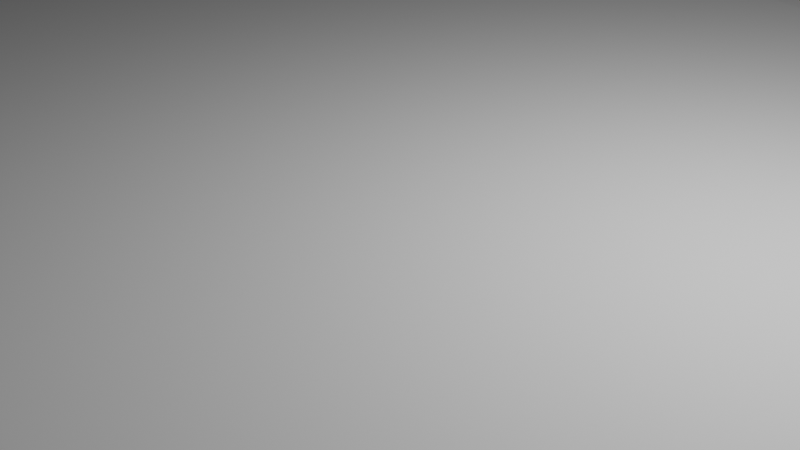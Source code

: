 # Source: Islandbase1.blend  (saved by Blender 3.2.14; exported with 4.5.12 LTS)
import bpy
from mathutils import Matrix  # noqa: F401  (used for matrix-valued properties, if any)

bpy.ops.wm.read_factory_settings(use_empty=True)
scene = bpy.context.scene
scene.name = 'Scene'

# ---- collections
col_collection = bpy.data.collections.new('Collection'); scene.collection.children.link(col_collection)

# ---- world
world_world = bpy.data.worlds.new('World'); scene.world = world_world
world_world.use_nodes = True; world_world.node_tree.nodes.clear()
_N = world_world.node_tree.nodes; _L = world_world.node_tree.links
n0 = _N.new('ShaderNodeOutputWorld'); n0.name = 'World Output'; n0.location = (300, 300)
n1 = _N.new('ShaderNodeBackground'); n1.name = 'Background'; n1.location = (10, 300)
n1.inputs[0].default_value = (0.05088, 0.05088, 0.05088, 1.0)
_L.new(n1.outputs[0], n0.inputs[0])
n0.is_active_output = True
world_world.color = (0.05088, 0.05088, 0.05088)
world_world.use_sun_shadow = False
world_world.sun_shadow_jitter_overblur = 0.0

# ---- cameras
cam_camera = bpy.data.cameras.new('Camera')
cam_camera.clip_end = 100.0
cam_camera.ortho_scale = 7.314

# ---- lights
light_light = bpy.data.lights.new('Light', 'POINT')
light_light.transmission_factor = 0.0
light_light.energy = 1000.0
light_light.shadow_soft_size = 0.1
light_light.shadow_maximum_resolution = 0.006
light_light.use_absolute_resolution = True

# ---- meshes
me_cube_002 = bpy.data.meshes.new('Cube.002')
me_cube_002.from_pydata([(-26.5, -18.83, -1.574), (-23.97, 32.04, 0.1036), (11.37, -25.8, -0.9437), (24.65, 18.74, -0.8252), (-0.1606, 27.69, -0.2192), (-6.804, -30.44, -0.9657), (-24.65, -2.806, -0.9058), (15.16, -8.834, -0.5552), (-3.286, -7.99, -0.01514), (-22.04, 14.86, -0.6102), (21.06, 4.538, -0.5552), (-1.047, 8.756, 0.07595), (-75.57, -70.41, -17.21), (-101.9, 121.5, -15.94), (122.9, 60.65, -16.73), (65.89, -100.3, -16.78), (-5.368, -127.0, -17.1), (13.22, 105.3, -16.73), (90.24, -39.94, -16.73), (-81.66, -13.54, -16.09), (116.3, 4.805, -16.74), (-78.98, 52.82, -13.21), (-45.11, -35.3, -6.345), (-47.12, 58.71, -4.496), (51.47, 30.27, -4.348), (26.58, -47.75, -4.665), (-8.731, -65.66, -5.99), (3.047, 52.42, -4.371), (36.36, -16.62, -4.348), (-45.83, -5.629, -5.46), (47.86, 4.247, -4.348), (-41.9, 24.43, -4.772), (-32.96, -23.0, -3.343), (-23.63, 24.98, 0.04122), (-120.7, 139.3, -26.17), (15.36, 22.93, -0.5594), (139.0, 67.16, -26.58), (13.45, -17.93, -0.6201), (69.12, -106.7, -26.54), (-18.56, -24.86, -1.147), (-15.15, 31.1, 0.2809), (4.474, -29.63, -0.8442), (-4.939, -18.84, -0.134), (-8.552, -135.6, -26.61), (10.68, 112.4, -26.55), (-26.34, -11.25, -1.06), (17.65, -1.926, -0.5552), (-1.99, 0.526, -0.003756), (7.216, -8.866, -0.08265), (-14.58, -5.27, -0.1265), (102.1, -44.81, -26.61), (-94.72, -16.82, -26.19), (-22.61, 5.618, -0.8971), (24.38, 12.38, -0.6014), (-0.43, 18.59, 0.1757), (133.6, 5.52, -26.62), (-12.62, 12.07, 0.1268), (11.12, 6.127, -0.07126), (-93.32, 61.59, -24.69), (-87.21, -80.63, -26.69), (-71.72, 87.6, -11.02), (85.34, 44.53, -11.28), (46.53, -74.03, -11.49), (-6.177, -95.84, -12.37), (8.922, 78.12, -11.35), (61.96, -27.95, -11.29), (-61.51, -9.403, -11.46), (79.9, 4.303, -11.29), (-58.06, 37.21, -9.366), (-74.9, 16.63, -14.28), (129.7, 32.21, -16.73), (-85.39, -40.7, -17.01), (101.5, -17.17, -16.74), (-57.71, 122.0, -16.68), (35.1, -123.4, -16.93), (-46.09, -104.4, -17.2), (81.53, -69.51, -16.73), (80.29, 84.67, -16.72), (-99.03, 93.5, -14.24), (-58.4, -51.84, -12.6), (-30.64, 39.11, -1.433), (31.34, 21.27, -1.874), (14.92, -30.85, -2.105), (-8.485, -42.78, -3.02), (0.2074, 35.44, -1.659), (21.31, -10.06, -1.839), (-33.05, -2.901, -2.811), (28.9, 4.03, -1.839), (-29.62, 17.11, -2.638), (-41.67, 7.99, -5.051), (54.21, 16.83, -4.348), (-49.03, -19.21, -5.967), (41.11, -5.827, -4.348), (-27.5, 59.98, -4.42), (11.73, -61.83, -5.304), (-29.98, -53.98, -6.365), (33.25, -31.27, -4.388), (32.53, 42.2, -4.351), (-48.02, 44.23, -4.78), (-32.12, 29.84, -1.977), (19.1, 28.92, -1.826), (19.25, -19.92, -1.878), (-22.84, -35.12, -3.306), (-16.27, -14.95, -0.26), (5.66, -19.1, -0.1785), (5.222, -40.13, -2.536), (-18.62, 40.04, -1.373), (9.006, -1.148, -0.08122), (-13.14, 3.316, -0.09834), (24.45, -2.777, -1.839), (-35.32, -12.2, -3.042), (33.09, 12.48, -1.848), (-13.5, 21.98, 0.5392), (13.43, 14.99, -0.1154), (-30.17, 6.307, -2.816), (-87.75, 18.86, -25.25), (147.9, 36.89, -26.61), (-98.48, -48.63, -26.64), (116.8, -19.87, -26.62), (-71.37, 135.3, -26.55), (35.47, -130.3, -26.56), (-54.2, -114.4, -26.66), (88.62, -75.39, -26.57), (89.3, 90.41, -26.55), (-117.0, 109.2, -25.24), (-56.05, 11.76, -10.14), (89.69, 23.81, -11.29), (-65.02, -29.21, -12.29), (69.43, -11.31, -11.29), (-40.52, 89.34, -11.4), (24.05, -92.44, -11.91), (-36.64, -78.34, -12.62), (56.91, -50.21, -11.31), (55.71, 62.74, -11.29), (-70.78, 66.58, -9.979), (-83.1, -20.21, -31.81), (-86.74, -53.21, -31.66), (-82.02, -78.1, -31.6), (-121.5, 139.1, -30.81), (-109.5, 126.1, -31.83), (5.251, 90.11, -31.6), (-69.67, 114.8, -31.84), (138.2, 66.98, -31.23), (122.8, 60.3, -31.53), (112.0, 7.238, -31.6), (123.8, 37.2, -31.58), (68.33, -106.9, -31.19), (58.23, -95.46, -31.47), (-10.85, -110.5, -31.52), (30.59, -106.0, -31.49), (79.66, 71.89, -31.52), (-54.74, -96.56, -31.58), (-1.361, -33.37, -31.66), (-7.377, -71.94, -31.57), (-9.345, -135.8, -31.26), (9.883, 112.2, -31.2), (-82.63, 55.18, -32.32), (-77.5, 14.76, -32.13), (69.58, -70.18, -31.53), (83.8, -41.51, -31.58), (5.744, 23.55, -32.0), (3.597, -3.984, -31.87), (-48.58, -26.54, -31.91), (46.43, -37.91, -31.58), (101.3, -44.99, -31.25), (-95.52, -17.01, -30.84), (97.9, -17.57, -31.6), (-102.5, 100.1, -32.13), (4.892, 57.1, -31.86), (132.8, 5.337, -31.27), (64.47, 12.66, -31.63), (-47.02, 40.06, -32.78), (-94.11, 61.41, -29.33), (-88.0, -80.81, -31.34), (36.04, -71.46, -31.55), (-52.9, -63.53, -31.66), (-44.45, 6.111, -32.45), (55.98, -12.12, -31.62), (72.36, 43.03, -31.6), (-59.23, 79.99, -32.45), (-88.55, 18.67, -29.9), (147.1, 36.71, -31.26), (-99.28, -48.82, -31.29), (116.0, -20.05, -31.27), (-72.16, 135.1, -31.2), (34.68, -130.5, -31.21), (-54.99, -114.5, -31.31), (87.83, -75.57, -31.22), (88.5, 90.22, -31.2), (-117.8, 109.0, -29.89)], [], [(31, 88, 99, 98), (88, 9, 33, 99), (99, 33, 1, 80), (98, 99, 80, 23), (27, 84, 100, 97), (84, 4, 35, 100), (100, 35, 3, 81), (97, 100, 81, 24), (28, 85, 101, 96), (85, 7, 37, 101), (101, 37, 2, 82), (96, 101, 82, 25), (26, 83, 102, 95), (83, 5, 39, 102), (102, 39, 0, 32), (95, 102, 32, 22), (8, 49, 103, 42), (49, 6, 45, 103), (103, 45, 0, 39), (42, 103, 39, 5), (7, 48, 104, 37), (48, 8, 42, 104), (104, 42, 5, 41), (37, 104, 41, 2), (25, 82, 105, 94), (82, 2, 41, 105), (105, 41, 5, 83), (94, 105, 83, 26), (23, 80, 106, 93), (80, 1, 40, 106), (106, 40, 4, 84), (93, 106, 84, 27), (10, 57, 107, 46), (57, 11, 47, 107), (107, 47, 8, 48), (46, 107, 48, 7), (11, 56, 108, 47), (56, 9, 52, 108), (108, 52, 6, 49), (47, 108, 49, 8), (30, 87, 109, 92), (87, 10, 46, 109), (109, 46, 7, 85), (92, 109, 85, 28), (22, 32, 110, 91), (32, 0, 45, 110), (110, 45, 6, 86), (91, 110, 86, 29), (24, 81, 111, 90), (81, 3, 53, 111), (111, 53, 10, 87), (90, 111, 87, 30), (4, 40, 112, 54), (40, 1, 33, 112), (112, 33, 9, 56), (54, 112, 56, 11), (3, 35, 113, 53), (35, 4, 54, 113), (113, 54, 11, 57), (53, 113, 57, 10), (29, 86, 114, 89), (86, 6, 52, 114), (114, 52, 9, 88), (89, 114, 88, 31), (118, 50, 164, 183), (51, 19, 69, 115), (115, 69, 21, 58), (58, 124, 189, 172), (116, 55, 169, 181), (36, 14, 70, 116), (116, 70, 20, 55), (50, 122, 187, 164), (38, 120, 185, 146), (59, 12, 71, 117), (117, 71, 19, 51), (55, 118, 183, 169), (123, 36, 142, 188), (55, 20, 72, 118), (118, 72, 18, 50), (36, 116, 181, 142), (121, 59, 173, 186), (34, 13, 73, 119), (119, 73, 17, 44), (119, 44, 155, 184), (117, 51, 165, 182), (38, 15, 74, 120), (120, 74, 16, 43), (44, 123, 188, 155), (115, 58, 172, 180), (43, 16, 75, 121), (121, 75, 12, 59), (43, 121, 186, 154), (34, 119, 184, 138), (50, 18, 76, 122), (122, 76, 15, 38), (124, 34, 138, 189), (59, 117, 182, 173), (44, 17, 77, 123), (123, 77, 14, 36), (122, 38, 146, 187), (51, 115, 180, 165), (58, 21, 78, 124), (124, 78, 13, 34), (120, 43, 154, 185), (19, 66, 125, 69), (66, 29, 89, 125), (125, 89, 31, 68), (69, 125, 68, 21), (14, 61, 126, 70), (61, 24, 90, 126), (126, 90, 30, 67), (70, 126, 67, 20), (12, 79, 127, 71), (79, 22, 91, 127), (127, 91, 29, 66), (71, 127, 66, 19), (20, 67, 128, 72), (67, 30, 92, 128), (128, 92, 28, 65), (72, 128, 65, 18), (13, 60, 129, 73), (60, 23, 93, 129), (129, 93, 27, 64), (73, 129, 64, 17), (15, 62, 130, 74), (62, 25, 94, 130), (130, 94, 26, 63), (74, 130, 63, 16), (16, 63, 131, 75), (63, 26, 95, 131), (131, 95, 22, 79), (75, 131, 79, 12), (18, 65, 132, 76), (65, 28, 96, 132), (132, 96, 25, 62), (76, 132, 62, 15), (17, 64, 133, 77), (64, 27, 97, 133), (133, 97, 24, 61), (77, 133, 61, 14), (21, 68, 134, 78), (68, 31, 98, 134), (134, 98, 23, 60), (78, 134, 60, 13), (152, 163, 174, 153), (163, 159, 158, 174), (174, 158, 147, 149), (153, 174, 149, 148), (135, 162, 175, 136), (162, 152, 153, 175), (175, 153, 148, 151), (136, 175, 151, 137), (156, 171, 176, 157), (171, 160, 161, 176), (176, 161, 152, 162), (157, 176, 162, 135), (160, 170, 177, 161), (170, 144, 166, 177), (177, 166, 159, 163), (161, 177, 163, 152), (140, 150, 178, 168), (150, 143, 145, 178), (178, 145, 144, 170), (168, 178, 170, 160), (139, 141, 179, 167), (141, 140, 168, 179), (179, 168, 160, 171), (167, 179, 171, 156), (135, 165, 180, 157), (157, 180, 172, 156), (143, 142, 181, 145), (145, 181, 169, 144), (137, 173, 182, 136), (136, 182, 165, 135), (144, 169, 183, 166), (166, 183, 164, 159), (139, 138, 184, 141), (141, 184, 155, 140), (147, 146, 185, 149), (149, 185, 154, 148), (148, 154, 186, 151), (151, 186, 173, 137), (159, 164, 187, 158), (158, 187, 146, 147), (140, 155, 188, 150), (150, 188, 142, 143), (156, 172, 189, 167), (167, 189, 138, 139)])
_uv = me_cube_002.uv_layers.new(name='UVMap')
_uv.uv.foreach_set('vector', [0.5398, 0.1836, 0.5895, 0.1849, 0.5914, 0.2242, 0.5426, 0.2241, 0.5895, 0.1849, 0.625, 0.199, 0.625, 0.2245, 0.5914, 0.2242, 0.5914, 0.2242, 0.625, 0.2245, 0.625, 0.25, 0.5917, 0.2613, 0.5426, 0.2241, 0.5914, 0.2242, 0.5917, 0.2613, 0.543, 0.2623, 0.543, 0.375, 0.5917, 0.375, 0.5917, 0.4362, 0.543, 0.436, 0.5917, 0.375, 0.625, 0.375, 0.625, 0.4375, 0.5917, 0.4362, 0.5917, 0.4362, 0.625, 0.4375, 0.625, 0.5, 0.5919, 0.4887, 0.543, 0.436, 0.5917, 0.4362, 0.5919, 0.4887, 0.543, 0.4877, 0.543, 0.6799, 0.593, 0.6799, 0.5923, 0.7217, 0.5422, 0.7219, 0.593, 0.6799, 0.6356, 0.6799, 0.6346, 0.7207, 0.5923, 0.7217, 0.5923, 0.7217, 0.6346, 0.7207, 0.625, 0.75, 0.5878, 0.7606, 0.5422, 0.7219, 0.5923, 0.7217, 0.5878, 0.7606, 0.537, 0.7616, 0.5116, 0.875, 0.5701, 0.875, 0.5648, 0.9375, 0.5038, 0.9375, 0.5701, 0.875, 0.625, 0.875, 0.625, 0.9375, 0.5648, 0.9375, 0.5648, 0.9375, 0.625, 0.9375, 0.625, 1.0, 0.5618, 1.0, 0.5038, 0.9375, 0.5648, 0.9375, 0.5618, 1.0, 0.4986, 1.0, 0.75, 0.6799, 0.8125, 0.6811, 0.8125, 0.7208, 0.75, 0.7205, 0.8125, 0.6811, 0.875, 0.6946, 0.875, 0.7223, 0.8125, 0.7208, 0.8125, 0.7208, 0.875, 0.7223, 0.875, 0.75, 0.8125, 0.75, 0.75, 0.7205, 0.8125, 0.7208, 0.8125, 0.75, 0.75, 0.75, 0.6356, 0.6799, 0.6888, 0.6799, 0.6886, 0.7205, 0.6346, 0.7207, 0.6888, 0.6799, 0.75, 0.6799, 0.75, 0.7205, 0.6886, 0.7205, 0.6886, 0.7205, 0.75, 0.7205, 0.75, 0.75, 0.6875, 0.75, 0.6346, 0.7207, 0.6886, 0.7205, 0.6875, 0.75, 0.625, 0.75, 0.537, 0.7616, 0.5878, 0.7606, 0.5792, 0.8137, 0.5247, 0.8139, 0.5878, 0.7606, 0.625, 0.75, 0.625, 0.8125, 0.5792, 0.8137, 0.5792, 0.8137, 0.625, 0.8125, 0.625, 0.875, 0.5701, 0.875, 0.5247, 0.8139, 0.5792, 0.8137, 0.5701, 0.875, 0.5116, 0.875, 0.543, 0.2623, 0.5917, 0.2613, 0.5917, 0.3138, 0.543, 0.314, 0.5917, 0.2613, 0.625, 0.25, 0.625, 0.3125, 0.5917, 0.3138, 0.5917, 0.3138, 0.625, 0.3125, 0.625, 0.375, 0.5917, 0.375, 0.543, 0.314, 0.5917, 0.3138, 0.5917, 0.375, 0.543, 0.375, 0.6356, 0.5664, 0.6888, 0.5664, 0.6888, 0.6229, 0.6356, 0.6229, 0.6888, 0.5664, 0.75, 0.5664, 0.75, 0.6229, 0.6888, 0.6229, 0.6888, 0.6229, 0.75, 0.6229, 0.75, 0.6799, 0.6888, 0.6799, 0.6356, 0.6229, 0.6888, 0.6229, 0.6888, 0.6799, 0.6356, 0.6799, 0.75, 0.5664, 0.8125, 0.5651, 0.8125, 0.6229, 0.75, 0.6229, 0.8125, 0.5651, 0.875, 0.551, 0.875, 0.6228, 0.8125, 0.6229, 0.8125, 0.6229, 0.875, 0.6228, 0.875, 0.6946, 0.8125, 0.6811, 0.75, 0.6229, 0.8125, 0.6229, 0.8125, 0.6811, 0.75, 0.6799, 0.543, 0.5664, 0.593, 0.5664, 0.593, 0.6229, 0.543, 0.6229, 0.593, 0.5664, 0.6356, 0.5664, 0.6356, 0.6229, 0.593, 0.6229, 0.593, 0.6229, 0.6356, 0.6229, 0.6356, 0.6799, 0.593, 0.6799, 0.543, 0.6229, 0.593, 0.6229, 0.593, 0.6799, 0.543, 0.6799, 0.4986, 0.0, 0.5618, 0.0, 0.5701, 0.02924, 0.5115, 0.02955, 0.5618, 0.0, 0.625, 0.0, 0.625, 0.02771, 0.5701, 0.02924, 0.5701, 0.02924, 0.625, 0.02771, 0.625, 0.05542, 0.5779, 0.06889, 0.5115, 0.02955, 0.5701, 0.02924, 0.5779, 0.06889, 0.5229, 0.07012, 0.543, 0.4877, 0.5919, 0.4887, 0.5928, 0.5261, 0.543, 0.5259, 0.5919, 0.4887, 0.625, 0.5, 0.6347, 0.5272, 0.5928, 0.5261, 0.5928, 0.5261, 0.6347, 0.5272, 0.6356, 0.5664, 0.593, 0.5664, 0.543, 0.5259, 0.5928, 0.5261, 0.593, 0.5664, 0.543, 0.5664, 0.75, 0.5, 0.8125, 0.5, 0.8125, 0.5271, 0.75, 0.5274, 0.8125, 0.5, 0.875, 0.5, 0.875, 0.5255, 0.8125, 0.5271, 0.8125, 0.5271, 0.875, 0.5255, 0.875, 0.551, 0.8125, 0.5651, 0.75, 0.5274, 0.8125, 0.5271, 0.8125, 0.5651, 0.75, 0.5664, 0.625, 0.5, 0.6875, 0.5, 0.6886, 0.5274, 0.6347, 0.5272, 0.6875, 0.5, 0.75, 0.5, 0.75, 0.5274, 0.6886, 0.5274, 0.6886, 0.5274, 0.75, 0.5274, 0.75, 0.5664, 0.6888, 0.5664, 0.6347, 0.5272, 0.6886, 0.5274, 0.6888, 0.5664, 0.6356, 0.5664, 0.5229, 0.07012, 0.5779, 0.06889, 0.5847, 0.1271, 0.5328, 0.1271, 0.5779, 0.06889, 0.625, 0.05542, 0.625, 0.1272, 0.5847, 0.1271, 0.5847, 0.1271, 0.625, 0.1272, 0.625, 0.199, 0.5895, 0.1849, 0.5328, 0.1271, 0.5847, 0.1271, 0.5895, 0.1849, 0.5398, 0.1836, 0.3781, 0.6229, 0.3781, 0.6799, 0.3781, 0.6799, 0.3781, 0.6229, 0.38, 0.06889, 0.4039, 0.07012, 0.4064, 0.1271, 0.3804, 0.1271, 0.3804, 0.1271, 0.4064, 0.1271, 0.4082, 0.1836, 0.3806, 0.1849, 0.3806, 0.1849, 0.3807, 0.2242, 0.3807, 0.2242, 0.3806, 0.1849, 0.3786, 0.5261, 0.3781, 0.5664, 0.3781, 0.5664, 0.3786, 0.5261, 0.3802, 0.4887, 0.409, 0.4877, 0.409, 0.5259, 0.3786, 0.5261, 0.3786, 0.5261, 0.409, 0.5259, 0.409, 0.5664, 0.3781, 0.5664, 0.3781, 0.6799, 0.3785, 0.7217, 0.3785, 0.7217, 0.3781, 0.6799, 0.3801, 0.7606, 0.3801, 0.8137, 0.3801, 0.8137, 0.3801, 0.7606, 0.3769, 0.0, 0.3788, 0.0, 0.3995, 0.02955, 0.3793, 0.02924, 0.3793, 0.02924, 0.3995, 0.02955, 0.4039, 0.07012, 0.38, 0.06889, 0.3781, 0.5664, 0.3781, 0.6229, 0.3781, 0.6229, 0.3781, 0.5664, 0.3807, 0.4362, 0.3802, 0.4887, 0.3802, 0.4887, 0.3807, 0.4362, 0.3781, 0.5664, 0.409, 0.5664, 0.409, 0.6229, 0.3781, 0.6229, 0.3781, 0.6229, 0.409, 0.6229, 0.409, 0.6799, 0.3781, 0.6799, 0.3802, 0.4887, 0.3786, 0.5261, 0.3786, 0.5261, 0.3802, 0.4887, 0.379, 0.9375, 0.3769, 1.0, 0.3769, 1.0, 0.379, 0.9375, 0.3807, 0.2613, 0.409, 0.2623, 0.409, 0.314, 0.3807, 0.3138, 0.3807, 0.3138, 0.409, 0.314, 0.409, 0.375, 0.3807, 0.375, 0.3807, 0.3138, 0.3807, 0.375, 0.3807, 0.375, 0.3807, 0.3138, 0.3793, 0.02924, 0.38, 0.06889, 0.38, 0.06889, 0.3793, 0.02924, 0.3801, 0.7606, 0.4074, 0.7616, 0.4044, 0.8139, 0.3801, 0.8137, 0.3801, 0.8137, 0.4044, 0.8139, 0.4011, 0.875, 0.3797, 0.875, 0.3807, 0.375, 0.3807, 0.4362, 0.3807, 0.4362, 0.3807, 0.375, 0.3804, 0.1271, 0.3806, 0.1849, 0.3806, 0.1849, 0.3804, 0.1271, 0.3797, 0.875, 0.4011, 0.875, 0.3976, 0.9375, 0.379, 0.9375, 0.379, 0.9375, 0.3976, 0.9375, 0.3788, 1.0, 0.3769, 1.0, 0.3797, 0.875, 0.379, 0.9375, 0.379, 0.9375, 0.3797, 0.875, 0.3807, 0.2613, 0.3807, 0.3138, 0.3807, 0.3138, 0.3807, 0.2613, 0.3781, 0.6799, 0.409, 0.6799, 0.4088, 0.7219, 0.3785, 0.7217, 0.3785, 0.7217, 0.4088, 0.7219, 0.4074, 0.7616, 0.3801, 0.7606, 0.3807, 0.2242, 0.3807, 0.2613, 0.3807, 0.2613, 0.3807, 0.2242, 0.3769, 0.0, 0.3793, 0.02924, 0.3793, 0.02924, 0.3769, 0.0, 0.3807, 0.375, 0.409, 0.375, 0.409, 0.436, 0.3807, 0.4362, 0.3807, 0.4362, 0.409, 0.436, 0.409, 0.4877, 0.3802, 0.4887, 0.3785, 0.7217, 0.3801, 0.7606, 0.3801, 0.7606, 0.3785, 0.7217, 0.38, 0.06889, 0.3804, 0.1271, 0.3804, 0.1271, 0.38, 0.06889, 0.3806, 0.1849, 0.4082, 0.1836, 0.4089, 0.2241, 0.3807, 0.2242, 0.3807, 0.2242, 0.4089, 0.2241, 0.409, 0.2623, 0.3807, 0.2613, 0.3801, 0.8137, 0.3797, 0.875, 0.3797, 0.875, 0.3801, 0.8137, 0.4039, 0.07012, 0.4579, 0.07012, 0.4651, 0.1271, 0.4064, 0.1271, 0.4579, 0.07012, 0.5229, 0.07012, 0.5328, 0.1271, 0.4651, 0.1271, 0.4651, 0.1271, 0.5328, 0.1271, 0.5398, 0.1836, 0.4701, 0.1836, 0.4064, 0.1271, 0.4651, 0.1271, 0.4701, 0.1836, 0.4082, 0.1836, 0.409, 0.4877, 0.4724, 0.4877, 0.4724, 0.5259, 0.409, 0.5259, 0.4724, 0.4877, 0.543, 0.4877, 0.543, 0.5259, 0.4724, 0.5259, 0.4724, 0.5259, 0.543, 0.5259, 0.543, 0.5664, 0.4724, 0.5664, 0.409, 0.5259, 0.4724, 0.5259, 0.4724, 0.5664, 0.409, 0.5664, 0.3788, 0.0, 0.4387, 0.0, 0.4494, 0.02955, 0.3995, 0.02955, 0.4387, 0.0, 0.4986, 0.0, 0.5115, 0.02955, 0.4494, 0.02955, 0.4494, 0.02955, 0.5115, 0.02955, 0.5229, 0.07012, 0.4579, 0.07012, 0.3995, 0.02955, 0.4494, 0.02955, 0.4579, 0.07012, 0.4039, 0.07012, 0.409, 0.5664, 0.4724, 0.5664, 0.4724, 0.6229, 0.409, 0.6229, 0.4724, 0.5664, 0.543, 0.5664, 0.543, 0.6229, 0.4724, 0.6229, 0.4724, 0.6229, 0.543, 0.6229, 0.543, 0.6799, 0.4724, 0.6799, 0.409, 0.6229, 0.4724, 0.6229, 0.4724, 0.6799, 0.409, 0.6799, 0.409, 0.2623, 0.4724, 0.2623, 0.4724, 0.314, 0.409, 0.314, 0.4724, 0.2623, 0.543, 0.2623, 0.543, 0.314, 0.4724, 0.314, 0.4724, 0.314, 0.543, 0.314, 0.543, 0.375, 0.4724, 0.375, 0.409, 0.314, 0.4724, 0.314, 0.4724, 0.375, 0.409, 0.375, 0.4074, 0.7616, 0.468, 0.7616, 0.4593, 0.8139, 0.4044, 0.8139, 0.468, 0.7616, 0.537, 0.7616, 0.5247, 0.8139, 0.4593, 0.8139, 0.4593, 0.8139, 0.5247, 0.8139, 0.5116, 0.875, 0.4498, 0.875, 0.4044, 0.8139, 0.4593, 0.8139, 0.4498, 0.875, 0.4011, 0.875, 0.4011, 0.875, 0.4498, 0.875, 0.4438, 0.9375, 0.3976, 0.9375, 0.4498, 0.875, 0.5116, 0.875, 0.5038, 0.9375, 0.4438, 0.9375, 0.4438, 0.9375, 0.5038, 0.9375, 0.4986, 1.0, 0.4387, 1.0, 0.3976, 0.9375, 0.4438, 0.9375, 0.4387, 1.0, 0.3788, 1.0, 0.409, 0.6799, 0.4724, 0.6799, 0.4718, 0.7219, 0.4088, 0.7219, 0.4724, 0.6799, 0.543, 0.6799, 0.5422, 0.7219, 0.4718, 0.7219, 0.4718, 0.7219, 0.5422, 0.7219, 0.537, 0.7616, 0.468, 0.7616, 0.4088, 0.7219, 0.4718, 0.7219, 0.468, 0.7616, 0.4074, 0.7616, 0.409, 0.375, 0.4724, 0.375, 0.4724, 0.436, 0.409, 0.436, 0.4724, 0.375, 0.543, 0.375, 0.543, 0.436, 0.4724, 0.436, 0.4724, 0.436, 0.543, 0.436, 0.543, 0.4877, 0.4724, 0.4877, 0.409, 0.436, 0.4724, 0.436, 0.4724, 0.4877, 0.409, 0.4877, 0.4082, 0.1836, 0.4701, 0.1836, 0.4721, 0.2241, 0.4089, 0.2241, 0.4701, 0.1836, 0.5398, 0.1836, 0.5426, 0.2241, 0.4721, 0.2241, 0.4721, 0.2241, 0.5426, 0.2241, 0.543, 0.2623, 0.4724, 0.2623, 0.4089, 0.2241, 0.4721, 0.2241, 0.4724, 0.2623, 0.409, 0.2623, 0.25, 0.6799, 0.31, 0.6799, 0.3104, 0.7205, 0.25, 0.7205, 0.31, 0.6799, 0.3548, 0.6799, 0.3565, 0.7207, 0.3104, 0.7205, 0.3104, 0.7205, 0.3565, 0.7207, 0.375, 0.75, 0.3125, 0.75, 0.25, 0.7205, 0.3104, 0.7205, 0.3125, 0.75, 0.25, 0.75, 0.125, 0.6946, 0.1875, 0.6811, 0.1875, 0.7208, 0.125, 0.7223, 0.1875, 0.6811, 0.25, 0.6799, 0.25, 0.7205, 0.1875, 0.7208, 0.1875, 0.7208, 0.25, 0.7205, 0.25, 0.75, 0.1875, 0.75, 0.125, 0.7223, 0.1875, 0.7208, 0.1875, 0.75, 0.125, 0.75, 0.125, 0.551, 0.1875, 0.5651, 0.1875, 0.6229, 0.125, 0.6228, 0.1875, 0.5651, 0.25, 0.5664, 0.25, 0.6229, 0.1875, 0.6229, 0.1875, 0.6229, 0.25, 0.6229, 0.25, 0.6799, 0.1875, 0.6811, 0.125, 0.6228, 0.1875, 0.6229, 0.1875, 0.6811, 0.125, 0.6946, 0.25, 0.5664, 0.31, 0.5664, 0.31, 0.6229, 0.25, 0.6229, 0.31, 0.5664, 0.3548, 0.5664, 0.3548, 0.6229, 0.31, 0.6229, 0.31, 0.6229, 0.3548, 0.6229, 0.3548, 0.6799, 0.31, 0.6799, 0.25, 0.6229, 0.31, 0.6229, 0.31, 0.6799, 0.25, 0.6799, 0.25, 0.5, 0.3125, 0.5, 0.3104, 0.5274, 0.25, 0.5274, 0.3125, 0.5, 0.375, 0.5, 0.3565, 0.5272, 0.3104, 0.5274, 0.3104, 0.5274, 0.3565, 0.5272, 0.3548, 0.5664, 0.31, 0.5664, 0.25, 0.5274, 0.3104, 0.5274, 0.31, 0.5664, 0.25, 0.5664, 0.125, 0.5, 0.1875, 0.5, 0.1875, 0.5271, 0.125, 0.5255, 0.1875, 0.5, 0.25, 0.5, 0.25, 0.5274, 0.1875, 0.5271, 0.1875, 0.5271, 0.25, 0.5274, 0.25, 0.5664, 0.1875, 0.5651, 0.125, 0.5255, 0.1875, 0.5271, 0.1875, 0.5651, 0.125, 0.551, 0.375, 0.05542, 0.38, 0.06889, 0.3804, 0.1271, 0.375, 0.1272, 0.375, 0.1272, 0.3804, 0.1271, 0.3806, 0.1849, 0.375, 0.199, 0.375, 0.5, 0.3802, 0.4887, 0.3786, 0.5261, 0.3565, 0.5272, 0.3565, 0.5272, 0.3786, 0.5261, 0.3781, 0.5664, 0.3548, 0.5664, 0.375, 0.0, 0.3769, 0.0, 0.3793, 0.02924, 0.375, 0.02771, 0.375, 0.02771, 0.3793, 0.02924, 0.38, 0.06889, 0.375, 0.05542, 0.3548, 0.5664, 0.3781, 0.5664, 0.3781, 0.6229, 0.3548, 0.6229, 0.3548, 0.6229, 0.3781, 0.6229, 0.3781, 0.6799, 0.3548, 0.6799, 0.375, 0.25, 0.3807, 0.2613, 0.3807, 0.3138, 0.375, 0.3125, 0.375, 0.3125, 0.3807, 0.3138, 0.3807, 0.375, 0.375, 0.375, 0.375, 0.75, 0.3801, 0.7606, 0.3801, 0.8137, 0.375, 0.8125, 0.375, 0.8125, 0.3801, 0.8137, 0.3797, 0.875, 0.375, 0.875, 0.375, 0.875, 0.3797, 0.875, 0.379, 0.9375, 0.375, 0.9375, 0.375, 0.9375, 0.379, 0.9375, 0.3769, 1.0, 0.375, 1.0, 0.3548, 0.6799, 0.3781, 0.6799, 0.3785, 0.7217, 0.3565, 0.7207, 0.3565, 0.7207, 0.3785, 0.7217, 0.3801, 0.7606, 0.375, 0.75, 0.375, 0.375, 0.3807, 0.375, 0.3807, 0.4362, 0.375, 0.4375, 0.375, 0.4375, 0.3807, 0.4362, 0.3802, 0.4887, 0.375, 0.5, 0.375, 0.199, 0.3806, 0.1849, 0.3807, 0.2242, 0.375, 0.2245, 0.375, 0.2245, 0.3807, 0.2242, 0.3807, 0.2613, 0.375, 0.25])
me_cube_002.update()
me_cube_001 = bpy.data.meshes.new('Cube.001')
me_cube_001.from_pydata([(-76.16, -44.81, -25.7), (-26.68, -15.55, -0.3816), (-99.21, 54.46, -25.7), (-33.67, 16.68, -0.3816), (106.8, -59.87, -25.7), (34.65, -20.79, -0.3816), (81.79, 57.48, -25.7), (27.06, 16.71, -0.3816), (36.18, 62.42, -25.7), (11.71, 16.45, -0.04434), (50.73, -76.95, -25.7), (16.03, -24.89, -0.04434), (-50.49, 85.42, -25.7), (-14.05, -16.46, -0.04434), (-18.02, 23.22, -0.04434), (-37.08, -48.37, -25.7), (-2.181, 21.51, -0.04434), (0.1811, -62.29, -25.7), (-3.869, 80.17, -25.7), (-0.9795, -20.74, -0.04434), (-100.5, -3.506, -25.7), (-32.59, -2.391, -0.04434), (109.3, -0.3108, -25.7), (33.15, -2.205, -0.04434), (10.71, -6.245, 0.6302), (-15.77, -3.389, 0.6302), (-2.722, -5.135, 0.6302), (-43.83, -26.53, -6.211), (-56.92, 29.86, -6.211), (45.91, 31.58, -6.211), (60.13, -35.09, -6.211), (28.26, -44.79, -6.211), (20.0, 34.39, -6.211), (-29.24, 47.45, -6.211), (-21.62, -28.55, -6.211), (-0.4549, -36.46, -6.211), (-2.756, 44.47, -6.211), (61.56, -1.249, -6.211), (-57.65, -3.064, -6.211), (-101.5, -4.345, -48.95), (-82.8, -46.07, -46.48), (-55.33, 76.87, -48.95), (-105.0, 56.14, -46.48), (107.0, -3.754, -48.95), (87.67, 56.23, -46.48), (52.66, -75.7, -48.95), (111.7, -62.7, -46.48), (38.98, 55.41, -48.95), (-1.275, -62.55, -48.95), (35.79, -16.57, -53.9), (-5.086, 71.45, -48.95), (-42.72, -48.98, -48.95), (-48.18, -7.511, -53.9), (-6.803, -13.05, -53.9), (-90.61, -29.05, -25.7), (-33.18, -20.05, -1.64), (-34.28, 8.633, -0.1021), (-73.87, 40.04, -14.35), (-78.18, 74.66, -25.7), (20.54, 16.97, -0.1021), (60.5, 42.29, -14.35), (98.36, 33.94, -25.7), (35.17, -13.75, -0.1021), (79.09, -44.83, -14.35), (82.37, -73.92, -25.7), (-21.39, -16.2, -0.1021), (59.58, 62.79, -25.7), (4.357, 18.4, -0.04434), (22.86, -71.65, -25.7), (27.27, -23.72, -0.1021), (13.13, -17.37, 0.5459), (90.32, 62.61, -38.31), (37.44, -57.51, -14.35), (26.64, 45.96, -14.35), (-25.41, 86.6, -25.7), (-7.418, -18.06, -0.04434), (-27.58, 20.5, -0.1021), (-57.19, -48.44, -25.7), (-37.7, 63.03, -14.35), (119.7, -0.6272, -38.63), (-14.72, -12.26, 0.5459), (-27.74, -36.29, -14.35), (-9.398, 23.43, -0.04434), (-18.73, -53.32, -25.7), (15.66, 69.61, -25.7), (6.493, -23.5, -0.04434), (-0.08278, -46.63, -14.35), (-1.949, -15.21, 0.5459), (-3.09, 59.13, -14.35), (-110.3, -3.805, -38.63), (-105.3, 26.49, -25.7), (-29.67, -11.22, -0.1021), (114.3, -33.87, -25.7), (30.15, 9.726, -0.1021), (10.65, 6.399, 0.5459), (117.4, -65.65, -38.31), (55.96, -84.09, -38.63), (-17.01, 10.56, 0.5459), (-2.639, 9.081, 0.5459), (-55.89, 92.74, -38.63), (-4.314, 86.97, -38.63), (2.763, -6.216, 0.6302), (-8.437, -4.145, 0.6302), (40.11, 67.72, -38.63), (-41.29, -52.98, -38.63), (22.52, -4.41, 0.5459), (-24.91, -2.79, 0.5459), (-84.14, -48.94, -38.31), (80.95, -0.6149, -14.35), (-74.82, -2.987, -14.35), (-56.76, -33.65, -14.35), (-42.97, 22.35, -1.64), (34.54, 23.54, -1.64), (45.17, -26.52, -1.64), (21.21, -33.76, -1.614), (15.02, 25.59, -1.614), (-22.19, 35.38, -1.614), (-16.49, -21.59, -1.614), (-0.4668, -27.53, -1.614), (-2.192, 33.13, -1.614), (46.15, -1.127, -1.614), (-43.47, -2.43, -1.614), (-52.03, -17.58, -6.211), (55.32, 18.21, -6.211), (-14.99, 48.13, -6.211), (12.43, -41.78, -6.211), (-11.2, -31.36, -6.211), (-44.97, 41.34, -6.211), (8.339, 38.47, -6.211), (46.24, -43.07, -6.211), (-33.05, -28.59, -6.211), (64.39, -20.32, -6.211), (33.29, 34.6, -6.211), (-60.38, 13.98, -6.211), (-92.26, -32.34, -48.53), (-85.64, 68.27, -48.53), (97.46, 34.08, -48.53), (88.31, -71.98, -48.53), (66.97, 57.07, -48.53), (22.42, -71.28, -48.95), (43.49, -51.86, -53.28), (-27.98, 77.56, -48.95), (-65.99, -48.15, -48.53), (-44.87, -35.65, -53.28), (-21.7, -54.06, -48.95), (15.65, 61.6, -48.95), (-4.349, -45.01, -53.28), (-106.9, 30.62, -48.53), (113.4, -40.37, -48.53), (35.62, 23.53, -53.28), (-52.12, 36.72, -53.28), (-6.54, 32.04, -53.28), (-24.93, -9.91, -53.9), (-77.16, -5.61, -53.28), (10.59, -16.48, -53.9), (73.25, -10.75, -53.28), (0.09802, -68.2, -38.63), (-109.1, 59.85, -38.31), (-45.53, 10.48, -1.621), (25.11, 25.77, -1.621), (48.31, -15.52, -1.621), (-25.14, -21.6, -1.621), (125.3, -37.71, -38.55), (-22.94, -11.59, 0.4647), (25.04, -15.85, 0.4647), (25.1, -78.39, -38.63), (34.8, -32.45, -1.621), (6.181, 28.63, -1.614), (-34.07, 30.84, -1.621), (107.9, 37.27, -38.55), (-7.857, -13.52, 0.5459), (-8.584, -23.71, -1.614), (9.248, -31.52, -1.614), (4.375, -16.89, 0.5459), (-11.43, 35.87, -1.614), (-99.52, -32.06, -38.55), (91.04, -80.69, -38.55), (3.147, 7.205, 0.5459), (-8.995, 10.35, 0.5459), (-28.1, 93.98, -38.63), (17.25, 75.47, -38.63), (21.08, 7.83, 0.4647), (-26.59, 9.718, 0.4647), (-63.66, -52.92, -38.55), (41.5, 13.57, -1.621), (-39.27, -13.39, -1.621), (-67.48, -21.95, -14.35), (72.8, 24.81, -14.35), (-19.08, 63.9, -14.35), (16.76, -53.58, -14.35), (-14.12, -39.97, -14.35), (-58.25, 55.04, -14.35), (11.41, 51.29, -14.35), (60.93, -55.26, -14.35), (-42.67, -36.34, -14.35), (84.65, -25.53, -14.35), (44.01, 46.23, -14.35), (-78.39, 19.28, -14.35), (81.25, -47.03, -52.68), (15.71, -50.32, -53.28), (-70.94, -33.52, -52.68), (-23.09, -39.63, -53.28), (-26.7, 36.05, -53.28), (-82.5, 34.06, -52.68), (11.81, 26.09, -53.28), (68.7, 28.07, -52.68), (-86.48, 81.25, -38.55), (-20.83, -58.42, -38.63), (66.26, 68.25, -38.55), (-115.6, 29.6, -38.55)], [], [(38, 121, 158, 133), (121, 21, 56, 158), (158, 56, 3, 111), (133, 158, 111, 28), (32, 115, 159, 132), (115, 9, 59, 159), (159, 59, 7, 112), (132, 159, 112, 29), (37, 120, 160, 131), (120, 23, 62, 160), (160, 62, 5, 113), (131, 160, 113, 30), (34, 117, 161, 130), (117, 13, 65, 161), (161, 65, 1, 55), (130, 161, 55, 27), (22, 92, 162, 79), (92, 4, 95, 162), (162, 95, 46, 148), (79, 162, 148, 43), (25, 106, 163, 80), (106, 21, 91, 163), (163, 91, 1, 65), (80, 163, 65, 13), (23, 105, 164, 62), (105, 24, 70, 164), (164, 70, 11, 69), (62, 164, 69, 5), (10, 68, 165, 96), (68, 17, 156, 165), (165, 156, 48, 139), (96, 165, 139, 45), (30, 113, 166, 129), (113, 5, 69, 166), (166, 69, 11, 114), (129, 166, 114, 31), (36, 119, 167, 128), (119, 16, 67, 167), (167, 67, 9, 115), (128, 167, 115, 32), (28, 111, 168, 127), (111, 3, 76, 168), (168, 76, 14, 116), (127, 168, 116, 33), (6, 61, 169, 71), (61, 22, 79, 169), (169, 79, 43, 136), (71, 169, 136, 44), (26, 102, 170, 87), (102, 25, 80, 170), (170, 80, 13, 75), (87, 170, 75, 19), (35, 118, 171, 126), (118, 19, 75, 171), (171, 75, 13, 117), (126, 171, 117, 34), (31, 114, 172, 125), (114, 11, 85, 172), (172, 85, 19, 118), (125, 172, 118, 35), (24, 101, 173, 70), (101, 26, 87, 173), (173, 87, 19, 85), (70, 173, 85, 11), (33, 116, 174, 124), (116, 14, 82, 174), (174, 82, 16, 119), (124, 174, 119, 36), (0, 54, 175, 107), (54, 20, 89, 175), (175, 89, 39, 134), (107, 175, 134, 40), (4, 64, 176, 95), (64, 10, 96, 176), (176, 96, 45, 137), (95, 176, 137, 46), (9, 67, 177, 94), (67, 16, 98, 177), (177, 98, 26, 101), (94, 177, 101, 24), (16, 82, 178, 98), (82, 14, 97, 178), (178, 97, 25, 102), (98, 178, 102, 26), (12, 74, 179, 99), (74, 18, 100, 179), (179, 100, 50, 141), (99, 179, 141, 41), (18, 84, 180, 100), (84, 8, 103, 180), (180, 103, 47, 145), (100, 180, 145, 50), (7, 59, 181, 93), (59, 9, 94, 181), (181, 94, 24, 105), (93, 181, 105, 23), (14, 76, 182, 97), (76, 3, 56, 182), (182, 56, 21, 106), (97, 182, 106, 25), (15, 77, 183, 104), (77, 0, 107, 183), (183, 107, 40, 142), (104, 183, 142, 51), (29, 112, 184, 123), (112, 7, 93, 184), (184, 93, 23, 120), (123, 184, 120, 37), (27, 55, 185, 122), (55, 1, 91, 185), (185, 91, 21, 121), (122, 185, 121, 38), (0, 110, 186, 54), (110, 27, 122, 186), (186, 122, 38, 109), (54, 186, 109, 20), (6, 60, 187, 61), (60, 29, 123, 187), (187, 123, 37, 108), (61, 187, 108, 22), (12, 78, 188, 74), (78, 33, 124, 188), (188, 124, 36, 88), (74, 188, 88, 18), (10, 72, 189, 68), (72, 31, 125, 189), (189, 125, 35, 86), (68, 189, 86, 17), (17, 86, 190, 83), (86, 35, 126, 190), (190, 126, 34, 81), (83, 190, 81, 15), (2, 57, 191, 58), (57, 28, 127, 191), (191, 127, 33, 78), (58, 191, 78, 12), (18, 88, 192, 84), (88, 36, 128, 192), (192, 128, 32, 73), (84, 192, 73, 8), (4, 63, 193, 64), (63, 30, 129, 193), (193, 129, 31, 72), (64, 193, 72, 10), (15, 81, 194, 77), (81, 34, 130, 194), (194, 130, 27, 110), (77, 194, 110, 0), (22, 108, 195, 92), (108, 37, 131, 195), (195, 131, 30, 63), (92, 195, 63, 4), (8, 73, 196, 66), (73, 32, 132, 196), (196, 132, 29, 60), (66, 196, 60, 6), (20, 109, 197, 90), (109, 38, 133, 197), (197, 133, 28, 57), (90, 197, 57, 2), (49, 155, 198, 140), (155, 43, 148, 198), (198, 148, 46, 137), (140, 198, 137, 45), (53, 154, 199, 146), (154, 49, 140, 199), (199, 140, 45, 139), (146, 199, 139, 48), (39, 153, 200, 134), (153, 52, 143, 200), (200, 143, 51, 142), (134, 200, 142, 40), (52, 152, 201, 143), (152, 53, 146, 201), (201, 146, 48, 144), (143, 201, 144, 51), (41, 141, 202, 150), (141, 50, 151, 202), (202, 151, 53, 152), (150, 202, 152, 52), (42, 135, 203, 147), (135, 41, 150, 203), (203, 150, 52, 153), (147, 203, 153, 39), (50, 145, 204, 151), (145, 47, 149, 204), (204, 149, 49, 154), (151, 204, 154, 53), (47, 138, 205, 149), (138, 44, 136, 205), (205, 136, 43, 155), (149, 205, 155, 49), (2, 58, 206, 157), (58, 12, 99, 206), (206, 99, 41, 135), (157, 206, 135, 42), (17, 83, 207, 156), (83, 15, 104, 207), (207, 104, 51, 144), (156, 207, 144, 48), (8, 66, 208, 103), (66, 6, 71, 208), (208, 71, 44, 138), (103, 208, 138, 47), (20, 90, 209, 89), (90, 2, 157, 209), (209, 157, 42, 147), (89, 209, 147, 39)])
_uv = me_cube_001.uv_layers.new(name='UVMap')
_uv.uv.foreach_set('vector', [0.5562, 0.06728, 0.5826, 0.06587, 0.5826, 0.1441, 0.5562, 0.1441, 0.5826, 0.06587, 0.625, 0.03842, 0.625, 0.1442, 0.5826, 0.1441, 0.5826, 0.1441, 0.625, 0.1442, 0.625, 0.25, 0.5826, 0.2216, 0.5562, 0.1441, 0.5826, 0.1441, 0.5826, 0.2216, 0.5562, 0.2202, 0.5562, 0.4513, 0.5826, 0.4515, 0.5826, 0.4801, 0.5562, 0.4804, 0.5826, 0.4515, 0.625, 0.4548, 0.625, 0.4774, 0.5826, 0.4801, 0.5826, 0.4801, 0.625, 0.4774, 0.625, 0.5, 0.5826, 0.5264, 0.5562, 0.4804, 0.5826, 0.4801, 0.5826, 0.5264, 0.5562, 0.5277, 0.5562, 0.6827, 0.5827, 0.6827, 0.5827, 0.7273, 0.5562, 0.7273, 0.5827, 0.6827, 0.6257, 0.6827, 0.6257, 0.7272, 0.5827, 0.7273, 0.5827, 0.7273, 0.6257, 0.7272, 0.625, 0.75, 0.5826, 0.7511, 0.5562, 0.7273, 0.5827, 0.7273, 0.5826, 0.7511, 0.5562, 0.7511, 0.5562, 0.9551, 0.5826, 0.9557, 0.5839, 0.9823, 0.5585, 0.9822, 0.5826, 0.9557, 0.625, 0.9674, 0.625, 0.9837, 0.5839, 0.9823, 0.5839, 0.9823, 0.625, 0.9837, 0.625, 1.0, 0.5963, 1.0, 0.5585, 0.9822, 0.5839, 0.9823, 0.5963, 1.0, 0.5843, 1.0, 0.4099, 0.6827, 0.4099, 0.7273, 0.3786, 0.7273, 0.3784, 0.6827, 0.4099, 0.7273, 0.4099, 0.7511, 0.3792, 0.751, 0.3786, 0.7273, 0.3786, 0.7273, 0.3792, 0.751, 0.375, 0.75, 0.3681, 0.7272, 0.3784, 0.6827, 0.3786, 0.7273, 0.3681, 0.7272, 0.3675, 0.6827, 0.8301, 0.6827, 0.8572, 0.6851, 0.8574, 0.7278, 0.8312, 0.7272, 0.8572, 0.6851, 0.875, 0.7116, 0.875, 0.7308, 0.8574, 0.7278, 0.8574, 0.7278, 0.875, 0.7308, 0.875, 0.75, 0.8587, 0.75, 0.8312, 0.7272, 0.8574, 0.7278, 0.8587, 0.75, 0.8424, 0.75, 0.6257, 0.6827, 0.6481, 0.6827, 0.648, 0.7272, 0.6257, 0.7272, 0.6481, 0.6827, 0.6737, 0.6827, 0.6734, 0.7272, 0.648, 0.7272, 0.648, 0.7272, 0.6734, 0.7272, 0.6702, 0.75, 0.6476, 0.75, 0.6257, 0.7272, 0.648, 0.7272, 0.6476, 0.75, 0.625, 0.75, 0.4099, 0.7987, 0.4099, 0.8295, 0.3794, 0.8293, 0.3794, 0.7984, 0.4099, 0.8295, 0.4099, 0.8679, 0.3794, 0.8673, 0.3794, 0.8293, 0.3794, 0.8293, 0.3794, 0.8673, 0.375, 0.8612, 0.375, 0.8282, 0.3794, 0.7984, 0.3794, 0.8293, 0.375, 0.8282, 0.375, 0.7952, 0.5562, 0.7511, 0.5826, 0.7511, 0.5826, 0.7731, 0.5562, 0.7732, 0.5826, 0.7511, 0.625, 0.75, 0.625, 0.7726, 0.5826, 0.7731, 0.5826, 0.7731, 0.625, 0.7726, 0.625, 0.7952, 0.5826, 0.7985, 0.5562, 0.7732, 0.5826, 0.7731, 0.5826, 0.7985, 0.5562, 0.7987, 0.5562, 0.3821, 0.5826, 0.3824, 0.5826, 0.4207, 0.5562, 0.4205, 0.5826, 0.3824, 0.625, 0.3888, 0.625, 0.4218, 0.5826, 0.4207, 0.5826, 0.4207, 0.625, 0.4218, 0.625, 0.4548, 0.5826, 0.4515, 0.5562, 0.4205, 0.5826, 0.4207, 0.5826, 0.4515, 0.5562, 0.4513, 0.5562, 0.2202, 0.5826, 0.2216, 0.5826, 0.2643, 0.5562, 0.2641, 0.5826, 0.2216, 0.625, 0.25, 0.625, 0.2663, 0.5826, 0.2643, 0.5826, 0.2643, 0.625, 0.2663, 0.625, 0.2826, 0.5826, 0.2943, 0.5562, 0.2641, 0.5826, 0.2643, 0.5826, 0.2943, 0.5562, 0.2949, 0.4099, 0.5277, 0.4099, 0.6056, 0.3786, 0.6051, 0.3792, 0.5254, 0.4099, 0.6056, 0.4099, 0.6827, 0.3784, 0.6827, 0.3786, 0.6051, 0.3786, 0.6051, 0.3784, 0.6827, 0.3675, 0.6827, 0.3681, 0.6028, 0.3792, 0.5254, 0.3786, 0.6051, 0.3681, 0.6028, 0.375, 0.5, 0.7429, 0.6827, 0.7886, 0.6827, 0.7887, 0.7272, 0.7423, 0.7272, 0.7886, 0.6827, 0.8301, 0.6827, 0.8312, 0.7272, 0.7887, 0.7272, 0.7887, 0.7272, 0.8312, 0.7272, 0.8424, 0.75, 0.7893, 0.75, 0.7423, 0.7272, 0.7887, 0.7272, 0.7893, 0.75, 0.7362, 0.75, 0.5562, 0.8679, 0.5826, 0.8676, 0.5826, 0.9137, 0.5562, 0.9136, 0.5826, 0.8676, 0.625, 0.8612, 0.625, 0.9143, 0.5826, 0.9137, 0.5826, 0.9137, 0.625, 0.9143, 0.625, 0.9674, 0.5826, 0.9557, 0.5562, 0.9136, 0.5826, 0.9137, 0.5826, 0.9557, 0.5562, 0.9551, 0.5562, 0.7987, 0.5826, 0.7985, 0.5826, 0.8293, 0.5562, 0.8295, 0.5826, 0.7985, 0.625, 0.7952, 0.625, 0.8282, 0.5826, 0.8293, 0.5826, 0.8293, 0.625, 0.8282, 0.625, 0.8612, 0.5826, 0.8676, 0.5562, 0.8295, 0.5826, 0.8293, 0.5826, 0.8676, 0.5562, 0.8679, 0.6737, 0.6827, 0.7045, 0.6827, 0.7043, 0.7272, 0.6734, 0.7272, 0.7045, 0.6827, 0.7429, 0.6827, 0.7423, 0.7272, 0.7043, 0.7272, 0.7043, 0.7272, 0.7423, 0.7272, 0.7362, 0.75, 0.7032, 0.75, 0.6734, 0.7272, 0.7043, 0.7272, 0.7032, 0.75, 0.6702, 0.75, 0.5562, 0.2949, 0.5826, 0.2943, 0.5826, 0.3363, 0.5562, 0.3364, 0.5826, 0.2943, 0.625, 0.2826, 0.625, 0.3357, 0.5826, 0.3363, 0.5826, 0.3363, 0.625, 0.3357, 0.625, 0.3888, 0.5826, 0.3824, 0.5562, 0.3364, 0.5826, 0.3363, 0.5826, 0.3824, 0.5562, 0.3821, 0.375, 0.0, 0.407, 0.02282, 0.3786, 0.02222, 0.375, 0.0, 0.407, 0.02282, 0.4099, 0.06728, 0.3794, 0.06488, 0.3786, 0.02222, 0.3786, 0.02222, 0.3794, 0.06488, 0.375, 0.03842, 0.375, 0.01921, 0.375, 0.0, 0.3786, 0.02222, 0.375, 0.01921, 0.375, 0.0, 0.4099, 0.7511, 0.4099, 0.7732, 0.3794, 0.7731, 0.3792, 0.751, 0.4099, 0.7732, 0.4099, 0.7987, 0.3794, 0.7984, 0.3794, 0.7731, 0.3794, 0.7731, 0.3794, 0.7984, 0.375, 0.7952, 0.375, 0.7726, 0.3792, 0.751, 0.3794, 0.7731, 0.375, 0.7726, 0.375, 0.75, 0.6702, 0.5, 0.7032, 0.5, 0.7043, 0.6022, 0.6734, 0.6022, 0.7032, 0.5, 0.7362, 0.5, 0.7423, 0.6022, 0.7043, 0.6022, 0.7043, 0.6022, 0.7423, 0.6022, 0.7429, 0.6827, 0.7045, 0.6827, 0.6734, 0.6022, 0.7043, 0.6022, 0.7045, 0.6827, 0.6737, 0.6827, 0.7362, 0.5, 0.7893, 0.5, 0.7887, 0.6022, 0.7423, 0.6022, 0.7893, 0.5, 0.8424, 0.5, 0.8312, 0.6022, 0.7887, 0.6022, 0.7887, 0.6022, 0.8312, 0.6022, 0.8301, 0.6827, 0.7886, 0.6827, 0.7423, 0.6022, 0.7887, 0.6022, 0.7886, 0.6827, 0.7429, 0.6827, 0.4099, 0.2949, 0.4099, 0.3364, 0.3794, 0.3363, 0.3794, 0.2938, 0.4099, 0.3364, 0.4099, 0.3821, 0.3794, 0.3827, 0.3794, 0.3363, 0.3794, 0.3363, 0.3794, 0.3827, 0.375, 0.3888, 0.375, 0.3357, 0.3794, 0.2938, 0.3794, 0.3363, 0.375, 0.3357, 0.375, 0.2826, 0.4099, 0.3821, 0.4099, 0.4205, 0.3794, 0.4207, 0.3794, 0.3827, 0.4099, 0.4205, 0.4099, 0.4513, 0.3794, 0.4516, 0.3794, 0.4207, 0.3794, 0.4207, 0.3794, 0.4516, 0.375, 0.4548, 0.375, 0.4218, 0.3794, 0.3827, 0.3794, 0.4207, 0.375, 0.4218, 0.375, 0.3888, 0.625, 0.5, 0.6476, 0.5, 0.648, 0.6022, 0.6257, 0.6028, 0.6476, 0.5, 0.6702, 0.5, 0.6734, 0.6022, 0.648, 0.6022, 0.648, 0.6022, 0.6734, 0.6022, 0.6737, 0.6827, 0.6481, 0.6827, 0.6257, 0.6028, 0.648, 0.6022, 0.6481, 0.6827, 0.6257, 0.6827, 0.8424, 0.5, 0.8587, 0.5, 0.8574, 0.6028, 0.8312, 0.6022, 0.8587, 0.5, 0.875, 0.5, 0.875, 0.6058, 0.8574, 0.6028, 0.8574, 0.6028, 0.875, 0.6058, 0.875, 0.7116, 0.8572, 0.6851, 0.8312, 0.6022, 0.8574, 0.6028, 0.8572, 0.6851, 0.8301, 0.6827, 0.4099, 0.9551, 0.407, 0.9822, 0.3786, 0.9824, 0.3794, 0.9562, 0.407, 0.9822, 0.375, 1.0, 0.375, 1.0, 0.3786, 0.9824, 0.3786, 0.9824, 0.375, 1.0, 0.375, 1.0, 0.375, 0.9837, 0.3794, 0.9562, 0.3786, 0.9824, 0.375, 0.9837, 0.375, 0.9674, 0.5562, 0.5277, 0.5826, 0.5264, 0.5827, 0.6053, 0.5562, 0.6056, 0.5826, 0.5264, 0.625, 0.5, 0.6257, 0.6028, 0.5827, 0.6053, 0.5827, 0.6053, 0.6257, 0.6028, 0.6257, 0.6827, 0.5827, 0.6827, 0.5562, 0.6056, 0.5827, 0.6053, 0.5827, 0.6827, 0.5562, 0.6827, 0.5843, 0.0, 0.5963, 0.0, 0.5839, 0.02246, 0.5585, 0.02282, 0.5963, 0.0, 0.625, 0.0, 0.625, 0.01921, 0.5839, 0.02246, 0.5839, 0.02246, 0.625, 0.01921, 0.625, 0.03842, 0.5826, 0.06587, 0.5585, 0.02282, 0.5839, 0.02246, 0.5826, 0.06587, 0.5562, 0.06728, 0.375, 0.0, 0.4796, 0.0, 0.4804, 0.02282, 0.407, 0.02282, 0.4796, 0.0, 0.5843, 0.0, 0.5585, 0.02282, 0.4804, 0.02282, 0.4804, 0.02282, 0.5585, 0.02282, 0.5562, 0.06728, 0.4805, 0.06728, 0.407, 0.02282, 0.4804, 0.02282, 0.4805, 0.06728, 0.4099, 0.06728, 0.4099, 0.5277, 0.4805, 0.5277, 0.4805, 0.6056, 0.4099, 0.6056, 0.4805, 0.5277, 0.5562, 0.5277, 0.5562, 0.6056, 0.4805, 0.6056, 0.4805, 0.6056, 0.5562, 0.6056, 0.5562, 0.6827, 0.4805, 0.6827, 0.4099, 0.6056, 0.4805, 0.6056, 0.4805, 0.6827, 0.4099, 0.6827, 0.4099, 0.2949, 0.4805, 0.2949, 0.4805, 0.3364, 0.4099, 0.3364, 0.4805, 0.2949, 0.5562, 0.2949, 0.5562, 0.3364, 0.4805, 0.3364, 0.4805, 0.3364, 0.5562, 0.3364, 0.5562, 0.3821, 0.4805, 0.3821, 0.4099, 0.3364, 0.4805, 0.3364, 0.4805, 0.3821, 0.4099, 0.3821, 0.4099, 0.7987, 0.4805, 0.7987, 0.4805, 0.8295, 0.4099, 0.8295, 0.4805, 0.7987, 0.5562, 0.7987, 0.5562, 0.8295, 0.4805, 0.8295, 0.4805, 0.8295, 0.5562, 0.8295, 0.5562, 0.8679, 0.4805, 0.8679, 0.4099, 0.8295, 0.4805, 0.8295, 0.4805, 0.8679, 0.4099, 0.8679, 0.4099, 0.8679, 0.4805, 0.8679, 0.4805, 0.9136, 0.4099, 0.9136, 0.4805, 0.8679, 0.5562, 0.8679, 0.5562, 0.9136, 0.4805, 0.9136, 0.4805, 0.9136, 0.5562, 0.9136, 0.5562, 0.9551, 0.4805, 0.9551, 0.4099, 0.9136, 0.4805, 0.9136, 0.4805, 0.9551, 0.4099, 0.9551, 0.4099, 0.2202, 0.4805, 0.2202, 0.4805, 0.2641, 0.4099, 0.2641, 0.4805, 0.2202, 0.5562, 0.2202, 0.5562, 0.2641, 0.4805, 0.2641, 0.4805, 0.2641, 0.5562, 0.2641, 0.5562, 0.2949, 0.4805, 0.2949, 0.4099, 0.2641, 0.4805, 0.2641, 0.4805, 0.2949, 0.4099, 0.2949, 0.4099, 0.3821, 0.4805, 0.3821, 0.4805, 0.4205, 0.4099, 0.4205, 0.4805, 0.3821, 0.5562, 0.3821, 0.5562, 0.4205, 0.4805, 0.4205, 0.4805, 0.4205, 0.5562, 0.4205, 0.5562, 0.4513, 0.4805, 0.4513, 0.4099, 0.4205, 0.4805, 0.4205, 0.4805, 0.4513, 0.4099, 0.4513, 0.4099, 0.7511, 0.4805, 0.7511, 0.4805, 0.7732, 0.4099, 0.7732, 0.4805, 0.7511, 0.5562, 0.7511, 0.5562, 0.7732, 0.4805, 0.7732, 0.4805, 0.7732, 0.5562, 0.7732, 0.5562, 0.7987, 0.4805, 0.7987, 0.4099, 0.7732, 0.4805, 0.7732, 0.4805, 0.7987, 0.4099, 0.7987, 0.4099, 0.9551, 0.4805, 0.9551, 0.4804, 0.9822, 0.407, 0.9822, 0.4805, 0.9551, 0.5562, 0.9551, 0.5585, 0.9822, 0.4804, 0.9822, 0.4804, 0.9822, 0.5585, 0.9822, 0.5843, 1.0, 0.4796, 1.0, 0.407, 0.9822, 0.4804, 0.9822, 0.4796, 1.0, 0.375, 1.0, 0.4099, 0.6827, 0.4805, 0.6827, 0.4805, 0.7273, 0.4099, 0.7273, 0.4805, 0.6827, 0.5562, 0.6827, 0.5562, 0.7273, 0.4805, 0.7273, 0.4805, 0.7273, 0.5562, 0.7273, 0.5562, 0.7511, 0.4805, 0.7511, 0.4099, 0.7273, 0.4805, 0.7273, 0.4805, 0.7511, 0.4099, 0.7511, 0.4099, 0.4513, 0.4805, 0.4513, 0.4805, 0.4804, 0.4099, 0.4804, 0.4805, 0.4513, 0.5562, 0.4513, 0.5562, 0.4804, 0.4805, 0.4804, 0.4805, 0.4804, 0.5562, 0.4804, 0.5562, 0.5277, 0.4805, 0.5277, 0.4099, 0.4804, 0.4805, 0.4804, 0.4805, 0.5277, 0.4099, 0.5277, 0.4099, 0.06728, 0.4805, 0.06728, 0.4805, 0.1441, 0.4099, 0.1441, 0.4805, 0.06728, 0.5562, 0.06728, 0.5562, 0.1441, 0.4805, 0.1441, 0.4805, 0.1441, 0.5562, 0.1441, 0.5562, 0.2202, 0.4805, 0.2202, 0.4099, 0.1441, 0.4805, 0.1441, 0.4805, 0.2202, 0.4099, 0.2202, 0.3263, 0.6827, 0.351, 0.6827, 0.3513, 0.7272, 0.3266, 0.7272, 0.351, 0.6827, 0.3675, 0.6827, 0.3681, 0.7272, 0.3513, 0.7272, 0.3513, 0.7272, 0.3681, 0.7272, 0.375, 0.75, 0.3524, 0.75, 0.3266, 0.7272, 0.3513, 0.7272, 0.3524, 0.75, 0.3298, 0.75, 0.2571, 0.6827, 0.2955, 0.6827, 0.2957, 0.7272, 0.2577, 0.7272, 0.2955, 0.6827, 0.3263, 0.6827, 0.3266, 0.7272, 0.2957, 0.7272, 0.2957, 0.7272, 0.3266, 0.7272, 0.3298, 0.75, 0.2968, 0.75, 0.2577, 0.7272, 0.2957, 0.7272, 0.2968, 0.75, 0.2638, 0.75, 0.125, 0.7116, 0.1428, 0.6851, 0.1426, 0.7278, 0.125, 0.7308, 0.1428, 0.6851, 0.1699, 0.6827, 0.1688, 0.7272, 0.1426, 0.7278, 0.1426, 0.7278, 0.1688, 0.7272, 0.1576, 0.75, 0.1413, 0.75, 0.125, 0.7308, 0.1426, 0.7278, 0.1413, 0.75, 0.125, 0.75, 0.1699, 0.6827, 0.2114, 0.6827, 0.2113, 0.7272, 0.1688, 0.7272, 0.2114, 0.6827, 0.2571, 0.6827, 0.2577, 0.7272, 0.2113, 0.7272, 0.2113, 0.7272, 0.2577, 0.7272, 0.2638, 0.75, 0.2107, 0.75, 0.1688, 0.7272, 0.2113, 0.7272, 0.2107, 0.75, 0.1576, 0.75, 0.1576, 0.5, 0.2107, 0.5, 0.2113, 0.6022, 0.1688, 0.6022, 0.2107, 0.5, 0.2638, 0.5, 0.2577, 0.6022, 0.2113, 0.6022, 0.2113, 0.6022, 0.2577, 0.6022, 0.2571, 0.6827, 0.2114, 0.6827, 0.1688, 0.6022, 0.2113, 0.6022, 0.2114, 0.6827, 0.1699, 0.6827, 0.125, 0.5, 0.1413, 0.5, 0.1426, 0.6028, 0.125, 0.6058, 0.1413, 0.5, 0.1576, 0.5, 0.1688, 0.6022, 0.1426, 0.6028, 0.1426, 0.6028, 0.1688, 0.6022, 0.1699, 0.6827, 0.1428, 0.6851, 0.125, 0.6058, 0.1426, 0.6028, 0.1428, 0.6851, 0.125, 0.7116, 0.2638, 0.5, 0.2968, 0.5, 0.2957, 0.6022, 0.2577, 0.6022, 0.2968, 0.5, 0.3298, 0.5, 0.3266, 0.6022, 0.2957, 0.6022, 0.2957, 0.6022, 0.3266, 0.6022, 0.3263, 0.6827, 0.2955, 0.6827, 0.2577, 0.6022, 0.2957, 0.6022, 0.2955, 0.6827, 0.2571, 0.6827, 0.3298, 0.5, 0.3524, 0.5, 0.3513, 0.6022, 0.3266, 0.6022, 0.3524, 0.5, 0.375, 0.5, 0.3681, 0.6028, 0.3513, 0.6022, 0.3513, 0.6022, 0.3681, 0.6028, 0.3675, 0.6827, 0.351, 0.6827, 0.3266, 0.6022, 0.3513, 0.6022, 0.351, 0.6827, 0.3263, 0.6827, 0.4099, 0.2202, 0.4099, 0.2641, 0.3794, 0.2645, 0.3794, 0.2227, 0.4099, 0.2641, 0.4099, 0.2949, 0.3794, 0.2938, 0.3794, 0.2645, 0.3794, 0.2645, 0.3794, 0.2938, 0.375, 0.2826, 0.375, 0.2663, 0.3794, 0.2227, 0.3794, 0.2645, 0.375, 0.2663, 0.375, 0.25, 0.4099, 0.8679, 0.4099, 0.9136, 0.3794, 0.9137, 0.3794, 0.8673, 0.4099, 0.9136, 0.4099, 0.9551, 0.3794, 0.9562, 0.3794, 0.9137, 0.3794, 0.9137, 0.3794, 0.9562, 0.375, 0.9674, 0.375, 0.9143, 0.3794, 0.8673, 0.3794, 0.9137, 0.375, 0.9143, 0.375, 0.8612, 0.4099, 0.4513, 0.4099, 0.4804, 0.3794, 0.4799, 0.3794, 0.4516, 0.4099, 0.4804, 0.4099, 0.5277, 0.3792, 0.5254, 0.3794, 0.4799, 0.3794, 0.4799, 0.3792, 0.5254, 0.375, 0.5, 0.375, 0.4774, 0.3794, 0.4516, 0.3794, 0.4799, 0.375, 0.4774, 0.375, 0.4548, 0.4099, 0.06728, 0.4099, 0.1441, 0.3794, 0.1441, 0.3794, 0.06488, 0.4099, 0.1441, 0.4099, 0.2202, 0.3794, 0.2227, 0.3794, 0.1441, 0.3794, 0.1441, 0.3794, 0.2227, 0.375, 0.25, 0.375, 0.1442, 0.3794, 0.06488, 0.3794, 0.1441, 0.375, 0.1442, 0.375, 0.03842])
me_cube_001.update()
me_cube_003 = bpy.data.meshes.new('Cube.003')
me_cube_003.from_pydata([(-66.46, -73.62, -27.51), (-32.74, -31.59, -1.033), (-76.07, 91.0, -27.51), (-36.99, 41.29, -1.033), (45.86, -120.3, -27.51), (13.4, -34.75, -0.5215), (87.04, 85.61, -27.51), (35.21, 38.9, -1.033), (68.06, 85.61, -27.51), (26.81, 38.9, -1.033), (21.69, -67.35, -27.51), (6.283, -28.81, -1.033), (-31.38, 102.0, -27.51), (-17.42, -51.63, -1.033), (-17.21, 46.15, -1.033), (-31.85, -118.9, -27.51), (-111.2, 59.84, -27.51), (-52.57, 27.49, -1.033), (108.5, 35.25, -27.51), (44.7, 16.61, -1.033), (-77.69, -19.15, -27.51), (20.2, -26.69, -1.033), (-37.71, -7.478, -1.033), (53.11, -62.54, -27.51), (-58.5, 8.144, -1.033), (100.4, -18.79, -27.51), (-124.7, 16.13, -27.51), (41.15, -7.317, -1.033), (-26.62, -24.58, 0.5046), (-29.95, 32.55, 0.5046), (9.579, -23.19, 0.1919), (26.65, 30.67, 0.5046), (20.06, 30.67, 0.5046), (3.971, -22.4, 0.5046), (-14.61, -40.29, 0.5046), (-14.44, 36.36, 0.5046), (-42.16, 21.73, 0.5046), (34.08, 13.2, 0.5046), (8.414, 16.25, 0.5046), (-25.2, 25.79, 0.5046), (14.88, -20.74, 0.5046), (1.349, -9.761, 0.5046), (-16.52, -20.32, 0.5046), (-30.51, -5.681, 0.5046), (-46.81, 6.564, 0.5046), (31.3, -5.555, 0.5046), (4.881, 3.243, 0.5046), (-19.97, 2.665, 0.5046), (-65.18, -72.04, -26.66), (-74.59, 89.13, -26.66), (85.1, 83.85, -26.66), (44.78, -117.7, -26.66), (21.12, -65.9, -26.66), (66.52, 83.85, -26.66), (-30.84, 99.88, -26.66), (-31.29, -116.4, -26.66), (106.1, 34.55, -26.66), (-109.0, 58.62, -26.66), (-76.18, -18.72, -26.66), (51.89, -61.2, -26.66), (98.22, -18.37, -26.66), (-122.2, 15.83, -26.66), (45.86, -120.3, -27.51), (87.04, 85.61, -27.51), (108.5, 35.25, -27.51), (53.11, -62.54, -27.51), (100.4, -18.79, -27.51), (-77.69, -19.15, -44.33), (-66.46, -73.62, -44.33), (-31.38, 102.0, -44.33), (-76.07, 91.0, -44.33), (108.5, 35.25, -44.33), (87.04, 85.61, -44.33), (21.69, -67.35, -44.33), (45.86, -120.3, -44.33), (68.06, 85.61, -44.33), (-31.85, -118.9, -44.33), (14.13, -30.91, -44.33), (-37.38, -61.35, -44.33), (-111.2, 59.84, -44.33), (100.4, -18.79, -44.33), (34.49, 44.04, -44.33), (-62.39, 71.55, -44.33), (-124.7, 16.13, -44.33), (24.31, 6.562, -44.33), (-47.3, 4.897, -44.33), (53.11, -62.54, -44.33), (-38.99, -39.8, -5.431), (-44.27, 50.69, -5.431), (45.4, 47.73, -5.431), (16.7, -45.86, -7.219), (9.47, -36.36, -5.431), (34.96, 47.73, -5.431), (-19.7, 56.73, -5.431), (-19.96, -64.7, -5.431), (57.17, 20.05, -5.431), (-63.61, 33.56, -5.431), (-45.16, -9.864, -5.431), (26.75, -33.71, -5.431), (52.77, -9.664, -5.431), (-70.98, 9.535, -5.431)], [], [(96, 17, 3, 88), (92, 9, 7, 89), (98, 21, 5, 90), (94, 13, 1, 87), (8, 6, 72, 75), (19, 7, 31, 37), (24, 22, 43, 44), (12, 8, 75, 69), (90, 5, 11, 91), (93, 14, 9, 92), (88, 3, 14, 93), (20, 26, 83, 67), (21, 27, 45, 40), (91, 11, 13, 94), (5, 21, 40, 30), (2, 12, 69, 70), (16, 2, 70, 79), (11, 5, 30, 33), (14, 3, 29, 35), (23, 4, 74, 86), (89, 7, 19, 95), (100, 24, 17, 96), (87, 1, 22, 97), (17, 24, 44, 36), (4, 10, 73, 74), (0, 20, 67, 68), (13, 11, 33, 34), (22, 1, 28, 43), (15, 0, 68, 76), (99, 27, 21, 98), (95, 19, 27, 99), (26, 16, 79, 83), (9, 14, 35, 32), (7, 9, 32, 31), (6, 18, 71, 72), (10, 15, 76, 73), (27, 19, 37, 45), (97, 22, 24, 100), (42, 43, 28, 34), (40, 41, 33, 30), (41, 42, 34, 33), (32, 35, 39, 38), (31, 32, 38, 37), (35, 29, 36, 39), (46, 47, 42, 41), (45, 46, 41, 40), (47, 44, 43, 42), (39, 36, 44, 47), (37, 38, 46, 45), (38, 39, 47, 46), (3, 17, 36, 29), (1, 13, 34, 28), (20, 58, 61, 26), (18, 56, 60, 25), (25, 60, 59, 23), (0, 48, 58, 20), (26, 61, 57, 16), (6, 50, 56, 18), (10, 52, 55, 15), (2, 49, 54, 12), (12, 54, 53, 8), (4, 51, 52, 10), (15, 55, 48, 0), (23, 59, 51, 4), (8, 53, 50, 6), (16, 57, 49, 2), (6, 18, 64, 63), (25, 23, 65, 66), (25, 18, 64, 66), (4, 23, 65, 62), (77, 86, 74, 73), (78, 77, 73, 76), (67, 78, 76, 68), (70, 69, 82, 79), (69, 75, 81, 82), (75, 72, 71, 81), (83, 85, 78, 67), (85, 84, 77, 78), (84, 80, 86, 77), (81, 71, 80, 84), (82, 81, 84, 85), (79, 82, 85, 83), (18, 25, 80, 71), (25, 23, 86, 80), (58, 97, 100, 61), (56, 95, 99, 60), (60, 99, 98, 59), (48, 87, 97, 58), (61, 100, 96, 57), (50, 89, 95, 56), (52, 91, 94, 55), (49, 88, 93, 54), (54, 93, 92, 53), (51, 90, 91, 52), (55, 94, 87, 48), (59, 98, 90, 51), (53, 92, 89, 50), (57, 96, 88, 49)])
_uv = me_cube_003.uv_layers.new(name='UVMap')
_uv.uv.foreach_set('vector', [0.5474, 0.1928, 0.625, 0.1928, 0.625, 0.25, 0.5474, 0.25, 0.5474, 0.4404, 0.625, 0.4404, 0.625, 0.5, 0.5474, 0.5, 0.5474, 0.6995, 0.625, 0.6995, 0.625, 0.75, 0.5474, 0.75, 0.5474, 0.9471, 0.625, 0.9471, 0.625, 1.0, 0.5474, 1.0, 0.375, 0.4404, 0.375, 0.5, 0.375, 0.5, 0.375, 0.4404, 0.625, 0.5572, 0.625, 0.5, 0.625, 0.5, 0.625, 0.5572, 0.625, 0.1217, 0.625, 0.05055, 0.625, 0.05055, 0.625, 0.1217, 0.375, 0.3029, 0.375, 0.4404, 0.375, 0.4404, 0.375, 0.3029, 0.5474, 0.75, 0.625, 0.75, 0.625, 0.8096, 0.5474, 0.8096, 0.5474, 0.3029, 0.625, 0.3029, 0.625, 0.4404, 0.5474, 0.4404, 0.5474, 0.25, 0.625, 0.25, 0.625, 0.3029, 0.5474, 0.3029, 0.375, 0.05055, 0.375, 0.1217, 0.375, 0.1217, 0.375, 0.05055, 0.625, 0.6995, 0.625, 0.6283, 0.625, 0.6283, 0.625, 0.6995, 0.5474, 0.8096, 0.625, 0.8096, 0.625, 0.9471, 0.5474, 0.9471, 0.625, 0.75, 0.625, 0.6995, 0.625, 0.6995, 0.625, 0.75, 0.375, 0.25, 0.375, 0.3029, 0.375, 0.3029, 0.375, 0.25, 0.375, 0.1928, 0.375, 0.25, 0.375, 0.25, 0.375, 0.1928, 0.625, 0.8096, 0.625, 0.75, 0.625, 0.75, 0.625, 0.8096, 0.625, 0.3029, 0.625, 0.25, 0.625, 0.25, 0.625, 0.3029, 0.375, 0.6995, 0.375, 0.75, 0.375, 0.75, 0.375, 0.6995, 0.5474, 0.5, 0.625, 0.5, 0.625, 0.5572, 0.5474, 0.5572, 0.5474, 0.1217, 0.625, 0.1217, 0.625, 0.1928, 0.5474, 0.1928, 0.5474, 0.0, 0.625, 0.0, 0.625, 0.05055, 0.5474, 0.05055, 0.625, 0.1928, 0.625, 0.1217, 0.625, 0.1217, 0.625, 0.1928, 0.375, 0.75, 0.375, 0.8096, 0.375, 0.8096, 0.375, 0.75, 0.375, 0.0, 0.375, 0.05055, 0.375, 0.05055, 0.375, 0.0, 0.625, 0.9471, 0.625, 0.8096, 0.625, 0.8096, 0.625, 0.9471, 0.625, 0.05055, 0.625, 0.0, 0.625, 0.0, 0.625, 0.05055, 0.375, 0.9471, 0.375, 1.0, 0.375, 1.0, 0.375, 0.9471, 0.5474, 0.6283, 0.625, 0.6283, 0.625, 0.6995, 0.5474, 0.6995, 0.5474, 0.5572, 0.625, 0.5572, 0.625, 0.6283, 0.5474, 0.6283, 0.375, 0.1217, 0.375, 0.1928, 0.375, 0.1928, 0.375, 0.1217, 0.625, 0.4404, 0.625, 0.3029, 0.625, 0.3029, 0.625, 0.4404, 0.625, 0.5, 0.625, 0.4404, 0.625, 0.4404, 0.625, 0.5, 0.375, 0.5, 0.375, 0.5572, 0.375, 0.5572, 0.375, 0.5, 0.375, 0.8096, 0.375, 0.9471, 0.375, 0.9471, 0.375, 0.8096, 0.625, 0.6283, 0.625, 0.5572, 0.625, 0.5572, 0.625, 0.6283, 0.5474, 0.05055, 0.625, 0.05055, 0.625, 0.1217, 0.5474, 0.1217, 0.8221, 0.6995, 0.875, 0.6995, 0.875, 0.75, 0.8221, 0.75, 0.625, 0.6995, 0.6846, 0.6995, 0.6846, 0.75, 0.625, 0.75, 0.6846, 0.6995, 0.8221, 0.6995, 0.8221, 0.75, 0.6846, 0.75, 0.6846, 0.5, 0.8221, 0.5, 0.8221, 0.5572, 0.6846, 0.5572, 0.625, 0.5, 0.6846, 0.5, 0.6846, 0.5572, 0.625, 0.5572, 0.8221, 0.5, 0.875, 0.5, 0.875, 0.5572, 0.8221, 0.5572, 0.6846, 0.6283, 0.8221, 0.6283, 0.8221, 0.6995, 0.6846, 0.6995, 0.625, 0.6283, 0.6846, 0.6283, 0.6846, 0.6995, 0.625, 0.6995, 0.8221, 0.6283, 0.875, 0.6283, 0.875, 0.6995, 0.8221, 0.6995, 0.8221, 0.5572, 0.875, 0.5572, 0.875, 0.6283, 0.8221, 0.6283, 0.625, 0.5572, 0.6846, 0.5572, 0.6846, 0.6283, 0.625, 0.6283, 0.6846, 0.5572, 0.8221, 0.5572, 0.8221, 0.6283, 0.6846, 0.6283, 0.625, 0.25, 0.625, 0.1928, 0.625, 0.1928, 0.625, 0.25, 0.625, 1.0, 0.625, 0.9471, 0.625, 0.9471, 0.625, 1.0, 0.375, 0.05055, 0.383, 0.05055, 0.383, 0.1217, 0.375, 0.1217, 0.375, 0.5572, 0.383, 0.5572, 0.383, 0.6283, 0.375, 0.6283, 0.375, 0.6283, 0.383, 0.6283, 0.383, 0.6995, 0.375, 0.6995, 0.375, 0.0, 0.383, 0.0, 0.383, 0.05055, 0.375, 0.05055, 0.375, 0.1217, 0.383, 0.1217, 0.383, 0.1928, 0.375, 0.1928, 0.375, 0.5, 0.383, 0.5, 0.383, 0.5572, 0.375, 0.5572, 0.375, 0.8096, 0.383, 0.8096, 0.383, 0.9471, 0.375, 0.9471, 0.375, 0.25, 0.383, 0.25, 0.383, 0.3029, 0.375, 0.3029, 0.375, 0.3029, 0.383, 0.3029, 0.383, 0.4404, 0.375, 0.4404, 0.375, 0.75, 0.383, 0.75, 0.383, 0.8096, 0.375, 0.8096, 0.375, 0.9471, 0.383, 0.9471, 0.383, 1.0, 0.375, 1.0, 0.375, 0.6995, 0.383, 0.6995, 0.383, 0.75, 0.375, 0.75, 0.375, 0.4404, 0.383, 0.4404, 0.383, 0.5, 0.375, 0.5, 0.375, 0.1928, 0.383, 0.1928, 0.383, 0.25, 0.375, 0.25, 0.375, 0.5, 0.375, 0.5572, 0.375, 0.5572, 0.375, 0.5, 0.375, 0.6283, 0.375, 0.6995, 0.375, 0.6995, 0.375, 0.6283, 0.375, 0.6283, 0.375, 0.5572, 0.375, 0.5572, 0.375, 0.6283, 0.375, 0.75, 0.375, 0.6995, 0.375, 0.6995, 0.375, 0.75, 0.3154, 0.6995, 0.375, 0.6995, 0.375, 0.75, 0.3154, 0.75, 0.1779, 0.6995, 0.3154, 0.6995, 0.3154, 0.75, 0.1779, 0.75, 0.125, 0.6995, 0.1779, 0.6995, 0.1779, 0.75, 0.125, 0.75, 0.125, 0.5, 0.1779, 0.5, 0.1779, 0.5572, 0.125, 0.5572, 0.1779, 0.5, 0.3154, 0.5, 0.3154, 0.5572, 0.1779, 0.5572, 0.3154, 0.5, 0.375, 0.5, 0.375, 0.5572, 0.3154, 0.5572, 0.125, 0.6283, 0.1779, 0.6283, 0.1779, 0.6995, 0.125, 0.6995, 0.1779, 0.6283, 0.3154, 0.6283, 0.3154, 0.6995, 0.1779, 0.6995, 0.3154, 0.6283, 0.375, 0.6283, 0.375, 0.6995, 0.3154, 0.6995, 0.3154, 0.5572, 0.375, 0.5572, 0.375, 0.6283, 0.3154, 0.6283, 0.1779, 0.5572, 0.3154, 0.5572, 0.3154, 0.6283, 0.1779, 0.6283, 0.125, 0.5572, 0.1779, 0.5572, 0.1779, 0.6283, 0.125, 0.6283, 0.375, 0.5572, 0.375, 0.6283, 0.375, 0.6283, 0.375, 0.5572, 0.375, 0.6283, 0.375, 0.6995, 0.375, 0.6995, 0.375, 0.6283, 0.383, 0.05055, 0.5474, 0.05055, 0.5474, 0.1217, 0.383, 0.1217, 0.383, 0.5572, 0.5474, 0.5572, 0.5474, 0.6283, 0.383, 0.6283, 0.383, 0.6283, 0.5474, 0.6283, 0.5474, 0.6995, 0.383, 0.6995, 0.383, 0.0, 0.5474, 0.0, 0.5474, 0.05055, 0.383, 0.05055, 0.383, 0.1217, 0.5474, 0.1217, 0.5474, 0.1928, 0.383, 0.1928, 0.383, 0.5, 0.5474, 0.5, 0.5474, 0.5572, 0.383, 0.5572, 0.383, 0.8096, 0.5474, 0.8096, 0.5474, 0.9471, 0.383, 0.9471, 0.383, 0.25, 0.5474, 0.25, 0.5474, 0.3029, 0.383, 0.3029, 0.383, 0.3029, 0.5474, 0.3029, 0.5474, 0.4404, 0.383, 0.4404, 0.383, 0.75, 0.5474, 0.75, 0.5474, 0.8096, 0.383, 0.8096, 0.383, 0.9471, 0.5474, 0.9471, 0.5474, 1.0, 0.383, 1.0, 0.383, 0.6995, 0.5474, 0.6995, 0.5474, 0.75, 0.383, 0.75, 0.383, 0.4404, 0.5474, 0.4404, 0.5474, 0.5, 0.383, 0.5, 0.383, 0.1928, 0.5474, 0.1928, 0.5474, 0.25, 0.383, 0.25])
me_cube_003.update()

# ---- objects
ob_light = bpy.data.objects.new('Light', light_light)
ob_camera = bpy.data.objects.new('Camera', cam_camera)
ob_base1 = bpy.data.objects.new('base1', me_cube_002)
ob_base2 = bpy.data.objects.new('base2', me_cube_001)
ob_cube = bpy.data.objects.new('Cube', me_cube_003)

# ---- transforms, parenting, visibility, modifiers, constraints
ob_light.location = (4.076, 1.005, 5.904)
ob_light.rotation_euler = (0.6503, 0.05522, 1.866)
ob_light.lock_rotations_4d = False
ob_light.empty_display_type = 'ARROWS'
ob_light.color = (0.0, 0.0, 0.0, 0.0)
ob_light.lineart.crease_threshold = 0.0
ob_camera.location = (7.359, -6.926, 4.958)
ob_camera.rotation_euler = (1.109, 0.0, 0.8149)
ob_camera.lock_rotations_4d = False
ob_camera.empty_display_type = 'ARROWS'
ob_camera.color = (0.0, 0.0, 0.0, 0.0)
ob_camera.display_type = 'WIRE'
ob_camera.lineart.crease_threshold = 0.0
ob_base1.location = (0.0, 0.0, 0.0)
ob_base2.location = (0.0, 0.0, 0.0)
ob_cube.location = (0.0, 0.0, 0.0)
_m = ob_cube.modifiers.new('Subdivision', 'SUBSURF')

# ---- collection membership
col_collection.objects.link(ob_light)
col_collection.objects.link(ob_camera)
col_collection.objects.link(ob_base1)
col_collection.objects.link(ob_base2)
col_collection.objects.link(ob_cube)

# ---- scene / render settings (as saved in the file)
scene.camera = ob_camera
scene.frame_start = 1; scene.frame_end = 250; scene.frame_set(1)
scene.render.engine = 'BLENDER_EEVEE_NEXT'
scene.cycles.sampling_pattern = 'TABULATED_SOBOL'
scene.cycles.use_light_tree = False
scene.view_settings.view_transform = 'Filmic'
bpy.context.view_layer.update()
